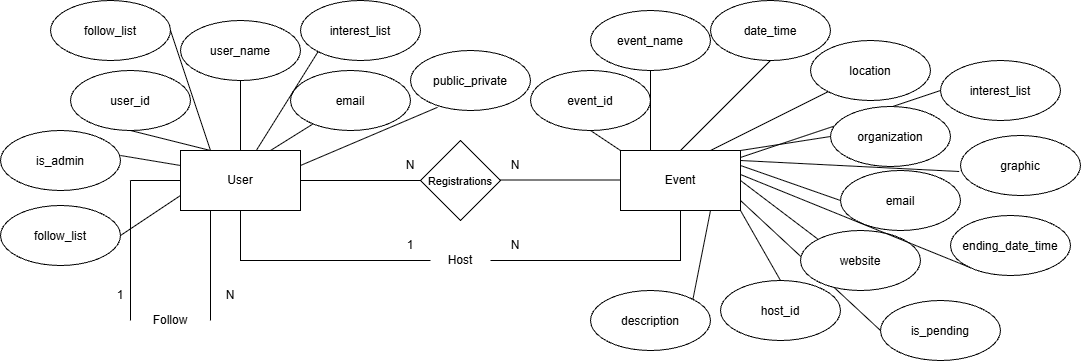

The diagram above was exported from draw.io. Its source (the exported page's mxGraphModel, read from the mxfile embedded in the PNG):
<mxGraphModel dx="2264" dy="743" grid="1" gridSize="10" guides="1" tooltips="1" connect="1" arrows="1" fold="1" page="1" pageScale="1" pageWidth="850" pageHeight="1100" math="0" shadow="0">
  <root>
    <mxCell id="0" />
    <mxCell id="1" parent="0" />
    <mxCell id="EfhrX3klU7vSSdwcL3pY-3" edge="1" parent="1" style="edgeStyle=none;rounded=0;orthogonalLoop=1;jettySize=auto;html=1;exitX=0.5;exitY=1;exitDx=0;exitDy=0;endArrow=none;endFill=0;">
      <mxGeometry relative="1" as="geometry">
        <mxPoint x="680" y="210" as="sourcePoint" />
        <mxPoint x="820" y="340" as="targetPoint" />
      </mxGeometry>
    </mxCell>
    <mxCell id="h2IKIamKtHSYWSKAidRv-13" edge="1" parent="1" source="Sf-UBaqgQJRK8q6UImfO-2" style="endArrow=none;html=1;rounded=0;defaultLabelBackgroundColor=page;exitX=1.003;exitY=0.114;exitDx=0;exitDy=0;exitPerimeter=0;entryX=0;entryY=0.5;entryDx=0;entryDy=0;" target="h2IKIamKtHSYWSKAidRv-12" value="">
      <mxGeometry height="50" relative="1" width="50" as="geometry">
        <mxPoint x="440" y="330" as="sourcePoint" />
        <mxPoint x="490" y="280" as="targetPoint" />
      </mxGeometry>
    </mxCell>
    <mxCell id="Sf-UBaqgQJRK8q6UImfO-4" edge="1" parent="1" source="Sf-UBaqgQJRK8q6UImfO-1" style="edgeStyle=none;rounded=0;orthogonalLoop=1;jettySize=auto;html=1;exitX=1;exitY=0.5;exitDx=0;exitDy=0;entryX=0;entryY=0.5;entryDx=0;entryDy=0;startArrow=none;startFill=0;endArrow=none;endFill=0;" target="Sf-UBaqgQJRK8q6UImfO-3">
      <mxGeometry relative="1" as="geometry" />
    </mxCell>
    <mxCell id="Sf-UBaqgQJRK8q6UImfO-8" edge="1" parent="1" source="Sf-UBaqgQJRK8q6UImfO-1" style="edgeStyle=orthogonalEdgeStyle;rounded=0;orthogonalLoop=1;jettySize=auto;html=1;exitX=0.5;exitY=1;exitDx=0;exitDy=0;entryX=0;entryY=0.5;entryDx=0;entryDy=0;endArrow=none;endFill=0;" target="ABfhh31as6HsJ8ZuxEqk-2">
      <mxGeometry relative="1" x="0.1667" as="geometry">
        <mxPoint x="360" y="320" as="targetPoint" />
      </mxGeometry>
    </mxCell>
    <mxCell id="Sf-UBaqgQJRK8q6UImfO-1" parent="1" style="rounded=0;whiteSpace=wrap;html=1;" value="User" vertex="1">
      <mxGeometry height="60" width="120" x="120" y="160" as="geometry" />
    </mxCell>
    <mxCell id="Sf-UBaqgQJRK8q6UImfO-9" edge="1" parent="1" source="Sf-UBaqgQJRK8q6UImfO-2" style="edgeStyle=orthogonalEdgeStyle;rounded=0;orthogonalLoop=1;jettySize=auto;html=1;exitX=0.5;exitY=1;exitDx=0;exitDy=0;entryX=1;entryY=0.5;entryDx=0;entryDy=0;endArrow=none;endFill=0;" target="ABfhh31as6HsJ8ZuxEqk-2">
      <mxGeometry relative="1" x="0.1667" as="geometry">
        <mxPoint x="440" y="320" as="targetPoint" />
      </mxGeometry>
    </mxCell>
    <mxCell id="Sf-UBaqgQJRK8q6UImfO-2" parent="1" style="rounded=0;whiteSpace=wrap;html=1;" value="Event" vertex="1">
      <mxGeometry height="60" width="120" x="560" y="160" as="geometry" />
    </mxCell>
    <mxCell id="Sf-UBaqgQJRK8q6UImfO-3" parent="1" style="rhombus;whiteSpace=wrap;html=1;shapeInside=1;" value="&lt;font style=&quot;font-size: 11px;&quot;&gt;Registrations&lt;/font&gt;" vertex="1">
      <mxGeometry height="80" width="80" x="360" y="150" as="geometry" />
    </mxCell>
    <mxCell id="Sf-UBaqgQJRK8q6UImfO-5" edge="1" parent="1" style="edgeStyle=none;rounded=0;orthogonalLoop=1;jettySize=auto;html=1;exitX=1;exitY=0.5;exitDx=0;exitDy=0;entryX=0;entryY=0.5;entryDx=0;entryDy=0;startArrow=none;startFill=0;endArrow=none;endFill=0;">
      <mxGeometry relative="1" as="geometry">
        <mxPoint x="440" y="189.5" as="sourcePoint" />
        <mxPoint x="560" y="189.5" as="targetPoint" />
      </mxGeometry>
    </mxCell>
    <mxCell id="Sf-UBaqgQJRK8q6UImfO-10" parent="1" style="text;html=1;whiteSpace=wrap;strokeColor=none;fillColor=none;align=center;verticalAlign=middle;rounded=0;" value="1" vertex="1">
      <mxGeometry height="30" width="60" x="320" y="240" as="geometry" />
    </mxCell>
    <mxCell id="Sf-UBaqgQJRK8q6UImfO-11" parent="1" style="text;html=1;whiteSpace=wrap;strokeColor=none;fillColor=none;align=center;verticalAlign=middle;rounded=0;" value="N" vertex="1">
      <mxGeometry height="30" width="60" x="425" y="240" as="geometry" />
    </mxCell>
    <mxCell id="Sf-UBaqgQJRK8q6UImfO-12" parent="1" style="text;html=1;whiteSpace=wrap;strokeColor=none;fillColor=none;align=center;verticalAlign=middle;rounded=0;" value="N" vertex="1">
      <mxGeometry height="30" width="60" x="320" y="160" as="geometry" />
    </mxCell>
    <mxCell id="Sf-UBaqgQJRK8q6UImfO-13" parent="1" style="text;html=1;whiteSpace=wrap;strokeColor=none;fillColor=none;align=center;verticalAlign=middle;rounded=0;" value="N" vertex="1">
      <mxGeometry height="30" width="60" x="425" y="160" as="geometry" />
    </mxCell>
    <mxCell id="Sf-UBaqgQJRK8q6UImfO-17" edge="1" parent="1" source="Sf-UBaqgQJRK8q6UImfO-14" style="edgeStyle=none;rounded=0;orthogonalLoop=1;jettySize=auto;html=1;exitX=0.5;exitY=1;exitDx=0;exitDy=0;entryX=0.25;entryY=0;entryDx=0;entryDy=0;endArrow=none;endFill=0;" target="Sf-UBaqgQJRK8q6UImfO-1">
      <mxGeometry relative="1" as="geometry" />
    </mxCell>
    <mxCell id="Sf-UBaqgQJRK8q6UImfO-14" parent="1" style="ellipse;whiteSpace=wrap;html=1;shapeInside=1;" value="user_id" vertex="1">
      <mxGeometry height="60" width="120" x="10" y="80" as="geometry" />
    </mxCell>
    <mxCell id="Sf-UBaqgQJRK8q6UImfO-18" edge="1" parent="1" source="Sf-UBaqgQJRK8q6UImfO-15" style="edgeStyle=none;rounded=0;orthogonalLoop=1;jettySize=auto;html=1;exitX=0.5;exitY=1;exitDx=0;exitDy=0;entryX=0.5;entryY=0;entryDx=0;entryDy=0;endArrow=none;endFill=0;" target="Sf-UBaqgQJRK8q6UImfO-1">
      <mxGeometry relative="1" as="geometry" />
    </mxCell>
    <mxCell id="Sf-UBaqgQJRK8q6UImfO-15" parent="1" style="ellipse;whiteSpace=wrap;html=1;shapeInside=1;" value="user_name" vertex="1">
      <mxGeometry height="60" width="120" x="120" y="30" as="geometry" />
    </mxCell>
    <mxCell id="Sf-UBaqgQJRK8q6UImfO-19" edge="1" parent="1" source="Sf-UBaqgQJRK8q6UImfO-16" style="edgeStyle=none;rounded=0;orthogonalLoop=1;jettySize=auto;html=1;entryX=0.75;entryY=0;entryDx=0;entryDy=0;endArrow=none;endFill=0;" target="Sf-UBaqgQJRK8q6UImfO-1">
      <mxGeometry relative="1" as="geometry" />
    </mxCell>
    <mxCell id="Sf-UBaqgQJRK8q6UImfO-16" parent="1" style="ellipse;whiteSpace=wrap;html=1;shapeInside=1;" value="email" vertex="1">
      <mxGeometry height="60" width="120" x="230" y="80" as="geometry" />
    </mxCell>
    <mxCell id="Sf-UBaqgQJRK8q6UImfO-30" edge="1" parent="1" source="Sf-UBaqgQJRK8q6UImfO-20" style="edgeStyle=none;rounded=0;orthogonalLoop=1;jettySize=auto;html=1;exitX=0.5;exitY=1;exitDx=0;exitDy=0;entryX=0;entryY=0;entryDx=0;entryDy=0;endArrow=none;endFill=0;" target="Sf-UBaqgQJRK8q6UImfO-2">
      <mxGeometry relative="1" as="geometry" />
    </mxCell>
    <mxCell id="Sf-UBaqgQJRK8q6UImfO-20" parent="1" style="ellipse;whiteSpace=wrap;html=1;shapeInside=1;" value="&lt;div style=&quot;&quot;&gt;event_id&lt;/div&gt;" vertex="1">
      <mxGeometry height="60" width="120" x="470" y="80" as="geometry" />
    </mxCell>
    <mxCell id="Sf-UBaqgQJRK8q6UImfO-33" edge="1" parent="1" source="Sf-UBaqgQJRK8q6UImfO-21" style="edgeStyle=none;rounded=0;orthogonalLoop=1;jettySize=auto;html=1;exitX=0;exitY=1;exitDx=0;exitDy=0;entryX=0.75;entryY=0;entryDx=0;entryDy=0;endArrow=none;endFill=0;" target="Sf-UBaqgQJRK8q6UImfO-2">
      <mxGeometry relative="1" as="geometry" />
    </mxCell>
    <mxCell id="Sf-UBaqgQJRK8q6UImfO-21" parent="1" style="ellipse;whiteSpace=wrap;html=1;shapeInside=1;" value="location" vertex="1">
      <mxGeometry height="60" width="120" x="750" y="50" as="geometry" />
    </mxCell>
    <mxCell id="Sf-UBaqgQJRK8q6UImfO-31" edge="1" parent="1" source="Sf-UBaqgQJRK8q6UImfO-22" style="edgeStyle=none;rounded=0;orthogonalLoop=1;jettySize=auto;html=1;exitX=0.5;exitY=1;exitDx=0;exitDy=0;entryX=0.25;entryY=0;entryDx=0;entryDy=0;endArrow=none;endFill=0;" target="Sf-UBaqgQJRK8q6UImfO-2">
      <mxGeometry relative="1" as="geometry" />
    </mxCell>
    <mxCell id="Sf-UBaqgQJRK8q6UImfO-22" parent="1" style="ellipse;whiteSpace=wrap;html=1;shapeInside=1;" value="&lt;div&gt;event_name&lt;/div&gt;" vertex="1">
      <mxGeometry height="60" width="120" x="530" y="20" as="geometry" />
    </mxCell>
    <mxCell id="Sf-UBaqgQJRK8q6UImfO-34" edge="1" parent="1" source="Sf-UBaqgQJRK8q6UImfO-23" style="edgeStyle=none;rounded=0;orthogonalLoop=1;jettySize=auto;html=1;exitX=0;exitY=0.5;exitDx=0;exitDy=0;entryX=1;entryY=0;entryDx=0;entryDy=0;endArrow=none;endFill=0;" target="Sf-UBaqgQJRK8q6UImfO-2">
      <mxGeometry relative="1" as="geometry" />
    </mxCell>
    <mxCell id="Sf-UBaqgQJRK8q6UImfO-36" edge="1" parent="1" source="Sf-UBaqgQJRK8q6UImfO-24" style="edgeStyle=none;rounded=0;orthogonalLoop=1;jettySize=auto;html=1;exitX=0;exitY=0;exitDx=0;exitDy=0;entryX=1;entryY=0.5;entryDx=0;entryDy=0;endArrow=none;endFill=0;" target="Sf-UBaqgQJRK8q6UImfO-2">
      <mxGeometry relative="1" as="geometry" />
    </mxCell>
    <mxCell id="Sf-UBaqgQJRK8q6UImfO-24" parent="1" style="ellipse;whiteSpace=wrap;html=1;shapeInside=1;" value="website" vertex="1">
      <mxGeometry height="60" width="120" x="740" y="240" as="geometry" />
    </mxCell>
    <mxCell id="Sf-UBaqgQJRK8q6UImfO-35" edge="1" parent="1" source="Sf-UBaqgQJRK8q6UImfO-25" style="edgeStyle=none;rounded=0;orthogonalLoop=1;jettySize=auto;html=1;exitX=0;exitY=0.5;exitDx=0;exitDy=0;entryX=1;entryY=0.25;entryDx=0;entryDy=0;endArrow=none;endFill=0;" target="Sf-UBaqgQJRK8q6UImfO-2">
      <mxGeometry relative="1" as="geometry" />
    </mxCell>
    <mxCell id="Sf-UBaqgQJRK8q6UImfO-28" parent="1" style="ellipse;whiteSpace=wrap;html=1;shapeInside=1;" value="date_time" vertex="1">
      <mxGeometry height="60" width="120" x="650" y="10" as="geometry" />
    </mxCell>
    <mxCell id="Sf-UBaqgQJRK8q6UImfO-37" edge="1" parent="1" source="Sf-UBaqgQJRK8q6UImfO-29" style="edgeStyle=none;rounded=0;orthogonalLoop=1;jettySize=auto;html=1;exitX=0.5;exitY=0;exitDx=0;exitDy=0;entryX=1;entryY=1;entryDx=0;entryDy=0;startArrow=none;startFill=0;endArrow=none;endFill=0;" target="Sf-UBaqgQJRK8q6UImfO-2">
      <mxGeometry relative="1" as="geometry" />
    </mxCell>
    <mxCell id="Sf-UBaqgQJRK8q6UImfO-29" parent="1" style="ellipse;whiteSpace=wrap;html=1;shapeInside=1;" value="host_id" vertex="1">
      <mxGeometry height="60" width="120" x="660" y="290" as="geometry" />
    </mxCell>
    <mxCell id="Sf-UBaqgQJRK8q6UImfO-32" edge="1" parent="1" source="Sf-UBaqgQJRK8q6UImfO-28" style="edgeStyle=none;rounded=0;orthogonalLoop=1;jettySize=auto;html=1;exitX=0.5;exitY=1;exitDx=0;exitDy=0;endArrow=none;endFill=0;entryX=0.5;entryY=0;entryDx=0;entryDy=0;" target="Sf-UBaqgQJRK8q6UImfO-2">
      <mxGeometry relative="1" as="geometry">
        <mxPoint x="640" y="150" as="targetPoint" />
      </mxGeometry>
    </mxCell>
    <mxCell id="ABfhh31as6HsJ8ZuxEqk-2" parent="1" style="text;html=1;whiteSpace=wrap;strokeColor=none;fillColor=none;align=center;verticalAlign=middle;rounded=0;" value="Host" vertex="1">
      <mxGeometry height="30" width="60" x="370" y="255" as="geometry" />
    </mxCell>
    <mxCell id="zz5FojTIDABEJYpXFUFI-3" parent="1" style="ellipse;whiteSpace=wrap;html=1;shapeInside=1;" value="description" vertex="1">
      <mxGeometry height="60" width="120" x="530" y="300" as="geometry" />
    </mxCell>
    <mxCell id="Sf-UBaqgQJRK8q6UImfO-23" parent="1" style="ellipse;whiteSpace=wrap;html=1;shapeInside=1;" value="organization" vertex="1">
      <mxGeometry height="60" width="120" x="770" y="116" as="geometry" />
    </mxCell>
    <mxCell id="zz5FojTIDABEJYpXFUFI-6" edge="1" parent="1" source="zz5FojTIDABEJYpXFUFI-3" style="edgeStyle=none;rounded=0;orthogonalLoop=1;jettySize=auto;html=1;entryX=0.75;entryY=1;entryDx=0;entryDy=0;endArrow=none;endFill=0;exitX=1;exitY=0;exitDx=0;exitDy=0;" target="Sf-UBaqgQJRK8q6UImfO-2">
      <mxGeometry relative="1" as="geometry">
        <mxPoint x="890" y="270" as="sourcePoint" />
        <mxPoint x="770" y="234" as="targetPoint" />
      </mxGeometry>
    </mxCell>
    <mxCell id="Sf-UBaqgQJRK8q6UImfO-25" parent="1" style="ellipse;whiteSpace=wrap;html=1;shapeInside=1;" value="email" vertex="1">
      <mxGeometry height="60" width="120" x="780" y="180" as="geometry" />
    </mxCell>
    <mxCell id="h2IKIamKtHSYWSKAidRv-4" edge="1" parent="1" source="Sf-UBaqgQJRK8q6UImfO-1" style="endArrow=none;html=1;rounded=0;defaultLabelBackgroundColor=page;exitX=0;exitY=0.5;exitDx=0;exitDy=0;" value="">
      <mxGeometry height="50" relative="1" width="50" as="geometry">
        <mxPoint x="440" y="330" as="sourcePoint" />
        <mxPoint x="70" y="190" as="targetPoint" />
      </mxGeometry>
    </mxCell>
    <mxCell id="h2IKIamKtHSYWSKAidRv-5" edge="1" parent="1" style="endArrow=none;html=1;rounded=0;defaultLabelBackgroundColor=page;entryX=0;entryY=0.5;entryDx=0;entryDy=0;" value="">
      <mxGeometry height="50" relative="1" width="50" as="geometry">
        <mxPoint x="70" y="190" as="sourcePoint" />
        <mxPoint x="70.00000000000023" y="329.9999999999999" as="targetPoint" />
      </mxGeometry>
    </mxCell>
    <mxCell id="h2IKIamKtHSYWSKAidRv-6" edge="1" parent="1" style="endArrow=none;html=1;rounded=0;defaultLabelBackgroundColor=page;exitX=1;exitY=0.5;exitDx=0;exitDy=0;entryX=0.25;entryY=1;entryDx=0;entryDy=0;" target="Sf-UBaqgQJRK8q6UImfO-1" value="">
      <mxGeometry height="50" relative="1" width="50" as="geometry">
        <mxPoint x="150" y="329.9999999999999" as="sourcePoint" />
        <mxPoint x="490" y="280" as="targetPoint" />
      </mxGeometry>
    </mxCell>
    <mxCell id="h2IKIamKtHSYWSKAidRv-8" parent="1" style="text;html=1;whiteSpace=wrap;strokeColor=none;fillColor=none;align=center;verticalAlign=middle;rounded=0;" value="1" vertex="1">
      <mxGeometry height="30" width="60" x="30" y="290" as="geometry" />
    </mxCell>
    <mxCell id="h2IKIamKtHSYWSKAidRv-9" parent="1" style="text;html=1;whiteSpace=wrap;strokeColor=none;fillColor=none;align=center;verticalAlign=middle;rounded=0;" value="N" vertex="1">
      <mxGeometry height="30" width="60" x="140" y="290" as="geometry" />
    </mxCell>
    <mxCell id="h2IKIamKtHSYWSKAidRv-11" parent="1" style="ellipse;whiteSpace=wrap;html=1;shapeInside=1;" value="interest_list" vertex="1">
      <mxGeometry height="60" width="120" x="240" y="10" as="geometry" />
    </mxCell>
    <mxCell id="h2IKIamKtHSYWSKAidRv-12" parent="1" style="ellipse;whiteSpace=wrap;html=1;shapeInside=1;" value="interest_list&lt;div&gt;&lt;br&gt;&lt;/div&gt;" vertex="1">
      <mxGeometry height="60" width="120" x="880" y="70" as="geometry" />
    </mxCell>
    <mxCell id="h2IKIamKtHSYWSKAidRv-14" edge="1" parent="1" source="h2IKIamKtHSYWSKAidRv-11" style="edgeStyle=none;rounded=0;orthogonalLoop=1;jettySize=auto;html=1;exitX=0;exitY=1;exitDx=0;exitDy=0;entryX=0.635;entryY=-0.011;entryDx=0;entryDy=0;endArrow=none;endFill=0;entryPerimeter=0;" target="Sf-UBaqgQJRK8q6UImfO-1">
      <mxGeometry relative="1" as="geometry">
        <mxPoint x="300" y="380" as="sourcePoint" />
        <mxPoint x="300" y="450" as="targetPoint" />
      </mxGeometry>
    </mxCell>
    <mxCell id="h2IKIamKtHSYWSKAidRv-16" parent="1" style="ellipse;whiteSpace=wrap;html=1;shapeInside=1;" value="graphic" vertex="1">
      <mxGeometry height="60" width="120" x="900" y="145" as="geometry" />
    </mxCell>
    <mxCell id="h2IKIamKtHSYWSKAidRv-17" edge="1" parent="1" style="endArrow=none;html=1;rounded=0;defaultLabelBackgroundColor=page;entryX=-0.011;entryY=0.6;entryDx=0;entryDy=0;entryPerimeter=0;" target="h2IKIamKtHSYWSKAidRv-16" value="">
      <mxGeometry height="50" relative="1" width="50" as="geometry">
        <mxPoint x="680" y="170" as="sourcePoint" />
        <mxPoint x="730" y="120" as="targetPoint" />
      </mxGeometry>
    </mxCell>
    <mxCell id="h2IKIamKtHSYWSKAidRv-18" edge="1" parent="1" source="h2IKIamKtHSYWSKAidRv-19" style="edgeStyle=none;rounded=0;orthogonalLoop=1;jettySize=auto;html=1;entryX=1;entryY=0.25;entryDx=0;entryDy=0;endArrow=none;endFill=0;exitX=0.225;exitY=0.947;exitDx=0;exitDy=0;exitPerimeter=0;" target="Sf-UBaqgQJRK8q6UImfO-1">
      <mxGeometry relative="1" as="geometry">
        <mxPoint x="400" y="120" as="sourcePoint" />
        <mxPoint x="300" y="370" as="targetPoint" />
      </mxGeometry>
    </mxCell>
    <mxCell id="h2IKIamKtHSYWSKAidRv-19" parent="1" style="ellipse;whiteSpace=wrap;html=1;shapeInside=1;" value="public_private" vertex="1">
      <mxGeometry height="60" width="120" x="350" y="60" as="geometry" />
    </mxCell>
    <mxCell id="NI0ltRKLR9bMiQc3mWWC-3" parent="1" style="ellipse;whiteSpace=wrap;html=1;shapeInside=1;" value="ending_date_time" vertex="1">
      <mxGeometry height="60" width="120" x="890" y="225" as="geometry" />
    </mxCell>
    <mxCell id="NI0ltRKLR9bMiQc3mWWC-4" edge="1" parent="1" source="NI0ltRKLR9bMiQc3mWWC-3" style="edgeStyle=none;rounded=0;orthogonalLoop=1;jettySize=auto;html=1;exitX=0;exitY=1;exitDx=0;exitDy=0;entryX=1;entryY=0.4;entryDx=0;entryDy=0;endArrow=none;endFill=0;entryPerimeter=0;" target="Sf-UBaqgQJRK8q6UImfO-2">
      <mxGeometry relative="1" as="geometry">
        <mxPoint x="930" y="395" as="sourcePoint" />
        <mxPoint x="830" y="360" as="targetPoint" />
      </mxGeometry>
    </mxCell>
    <mxCell id="NI0ltRKLR9bMiQc3mWWC-5" parent="1" style="ellipse;whiteSpace=wrap;html=1;shapeInside=1;" value="follow_list" vertex="1">
      <mxGeometry height="60" width="120" x="-10" y="10" as="geometry" />
    </mxCell>
    <mxCell id="NI0ltRKLR9bMiQc3mWWC-6" edge="1" parent="1" source="NI0ltRKLR9bMiQc3mWWC-5" style="edgeStyle=none;rounded=0;orthogonalLoop=1;jettySize=auto;html=1;exitX=1;exitY=0.5;exitDx=0;exitDy=0;entryX=0.25;entryY=0;entryDx=0;entryDy=0;endArrow=none;endFill=0;" target="Sf-UBaqgQJRK8q6UImfO-1">
      <mxGeometry relative="1" as="geometry">
        <mxPoint x="160" y="20" as="sourcePoint" />
        <mxPoint x="190" y="35" as="targetPoint" />
      </mxGeometry>
    </mxCell>
    <mxCell id="EfhrX3klU7vSSdwcL3pY-1" parent="1" style="ellipse;whiteSpace=wrap;html=1;shapeInside=1;" value="is_admin" vertex="1">
      <mxGeometry height="60" width="120" x="-60" y="140" as="geometry" />
    </mxCell>
    <mxCell id="EfhrX3klU7vSSdwcL3pY-2" edge="1" parent="1" style="edgeStyle=none;rounded=0;orthogonalLoop=1;jettySize=auto;html=1;exitX=0.5;exitY=1;exitDx=0;exitDy=0;entryX=0;entryY=0.25;entryDx=0;entryDy=0;endArrow=none;endFill=0;" target="Sf-UBaqgQJRK8q6UImfO-1">
      <mxGeometry relative="1" as="geometry">
        <mxPoint x="60" y="165" as="sourcePoint" />
        <mxPoint x="140" y="185" as="targetPoint" />
      </mxGeometry>
    </mxCell>
    <mxCell id="EfhrX3klU7vSSdwcL3pY-4" parent="1" style="ellipse;whiteSpace=wrap;html=1;shapeInside=1;" value="is_pending" vertex="1">
      <mxGeometry height="60" width="120" x="820" y="310" as="geometry" />
    </mxCell>
    <mxCell id="Uk2FXiUvCwv6hMkJVqFL-2" parent="1" style="text;html=1;whiteSpace=wrap;strokeColor=none;fillColor=none;align=center;verticalAlign=middle;rounded=0;" value="Follow" vertex="1">
      <mxGeometry height="30" width="60" x="80" y="315" as="geometry" />
    </mxCell>
    <mxCell id="Uk2FXiUvCwv6hMkJVqFL-3" parent="1" style="ellipse;whiteSpace=wrap;html=1;shapeInside=1;" value="follow_list" vertex="1">
      <mxGeometry height="60" width="120" x="-60" y="215" as="geometry" />
    </mxCell>
    <mxCell id="Uk2FXiUvCwv6hMkJVqFL-4" edge="1" parent="1" source="Uk2FXiUvCwv6hMkJVqFL-3" style="edgeStyle=none;rounded=0;orthogonalLoop=1;jettySize=auto;html=1;exitX=1;exitY=0.5;exitDx=0;exitDy=0;entryX=0;entryY=0.75;entryDx=0;entryDy=0;endArrow=none;endFill=0;" target="Sf-UBaqgQJRK8q6UImfO-1">
      <mxGeometry relative="1" as="geometry">
        <mxPoint x="240" y="380" as="sourcePoint" />
        <mxPoint x="300" y="390" as="targetPoint" />
      </mxGeometry>
    </mxCell>
  </root>
</mxGraphModel>